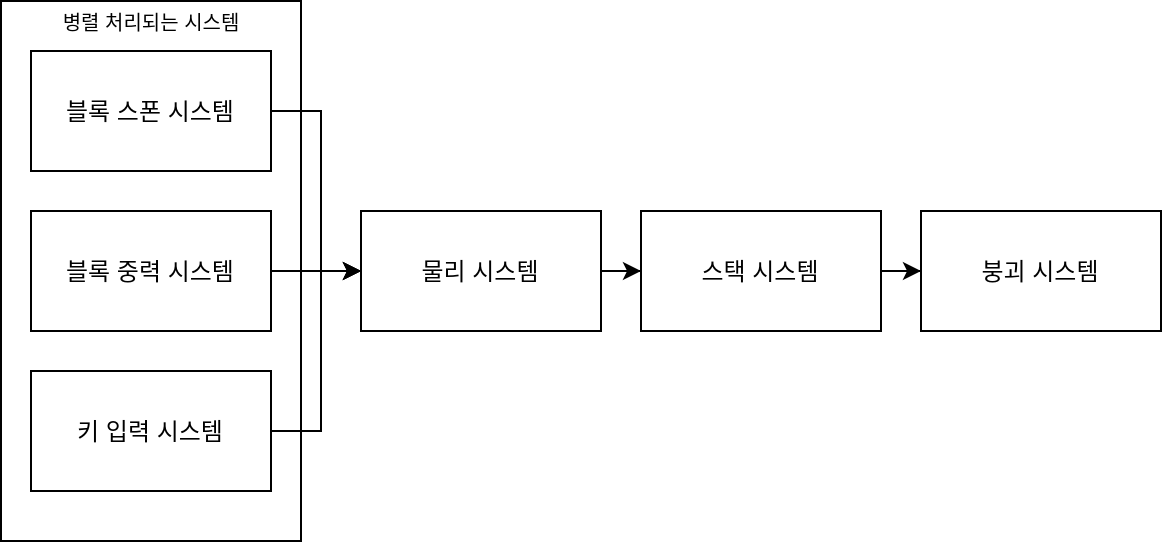

The diagram above was exported from draw.io. Its source (the exported page's mxGraphModel, read from the mxfile embedded in the PNG):
<mxGraphModel dx="1185" dy="711" grid="1" gridSize="10" guides="1" tooltips="1" connect="1" arrows="1" fold="1" page="1" pageScale="1" pageWidth="827" pageHeight="1169" math="0" shadow="0">
  <root>
    <mxCell id="0" />
    <mxCell id="1" parent="0" />
    <mxCell id="2" value="" style="rounded=0;whiteSpace=wrap;html=1;" vertex="1" parent="1">
      <mxGeometry x="100" y="630" width="150" height="270" as="geometry" />
    </mxCell>
    <mxCell id="3" style="edgeStyle=orthogonalEdgeStyle;rounded=0;orthogonalLoop=1;jettySize=auto;html=1;entryX=0;entryY=0.5;entryDx=0;entryDy=0;" edge="1" source="4" target="10" parent="1">
      <mxGeometry relative="1" as="geometry">
        <Array as="points">
          <mxPoint x="260" y="685" />
          <mxPoint x="260" y="765" />
        </Array>
      </mxGeometry>
    </mxCell>
    <mxCell id="4" value="블록 스폰 시스템" style="whiteSpace=wrap;html=1;" vertex="1" parent="1">
      <mxGeometry x="115" y="655" width="120" height="60" as="geometry" />
    </mxCell>
    <mxCell id="5" style="edgeStyle=orthogonalEdgeStyle;rounded=0;orthogonalLoop=1;jettySize=auto;html=1;entryX=0;entryY=0.5;entryDx=0;entryDy=0;" edge="1" source="6" target="10" parent="1">
      <mxGeometry relative="1" as="geometry" />
    </mxCell>
    <mxCell id="6" value="블록 중력 시스템" style="whiteSpace=wrap;html=1;" vertex="1" parent="1">
      <mxGeometry x="115" y="735" width="120" height="60" as="geometry" />
    </mxCell>
    <mxCell id="7" style="edgeStyle=orthogonalEdgeStyle;rounded=0;orthogonalLoop=1;jettySize=auto;html=1;entryX=0;entryY=0.5;entryDx=0;entryDy=0;" edge="1" source="8" target="10" parent="1">
      <mxGeometry relative="1" as="geometry">
        <Array as="points">
          <mxPoint x="260" y="845" />
          <mxPoint x="260" y="765" />
        </Array>
      </mxGeometry>
    </mxCell>
    <mxCell id="8" value="키 입력 시스템" style="whiteSpace=wrap;html=1;" vertex="1" parent="1">
      <mxGeometry x="115" y="815" width="120" height="60" as="geometry" />
    </mxCell>
    <mxCell id="9" style="edgeStyle=orthogonalEdgeStyle;rounded=0;orthogonalLoop=1;jettySize=auto;html=1;entryX=0;entryY=0.5;entryDx=0;entryDy=0;" edge="1" source="10" target="12" parent="1">
      <mxGeometry relative="1" as="geometry" />
    </mxCell>
    <mxCell id="10" value="물리 시스템" style="whiteSpace=wrap;html=1;" vertex="1" parent="1">
      <mxGeometry x="280" y="735" width="120" height="60" as="geometry" />
    </mxCell>
    <mxCell id="11" style="edgeStyle=orthogonalEdgeStyle;rounded=0;orthogonalLoop=1;jettySize=auto;html=1;entryX=0;entryY=0.5;entryDx=0;entryDy=0;" edge="1" source="12" target="13" parent="1">
      <mxGeometry relative="1" as="geometry" />
    </mxCell>
    <mxCell id="12" value="스택 시스템" style="whiteSpace=wrap;html=1;" vertex="1" parent="1">
      <mxGeometry x="420" y="735" width="120" height="60" as="geometry" />
    </mxCell>
    <mxCell id="13" value="붕괴 시스템" style="whiteSpace=wrap;html=1;" vertex="1" parent="1">
      <mxGeometry x="560" y="735" width="120" height="60" as="geometry" />
    </mxCell>
    <mxCell id="14" value="&lt;span style=&quot;font-size: 10px&quot;&gt;병렬 처리되는 시스템&lt;/span&gt;" style="text;html=1;align=center;verticalAlign=middle;resizable=0;points=[];autosize=1;" vertex="1" parent="1">
      <mxGeometry x="125" y="630" width="100" height="20" as="geometry" />
    </mxCell>
  </root>
</mxGraphModel>